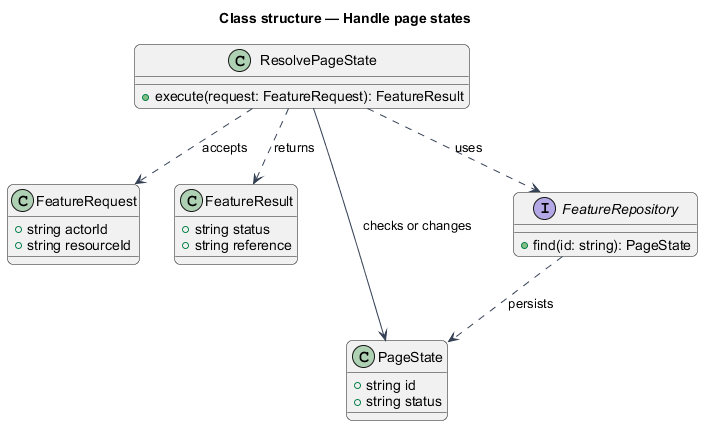

The diagram above was rendered by PlantUML. Its source (embedded in the PNG):
@startuml
skinparam backgroundColor #FFFFFF
skinparam shadowing false
skinparam roundcorner 12
skinparam defaultFontName Arial
skinparam ArrowColor #344054
skinparam rectangle {
  BorderColor #344054
  FontColor #101828
}
skinparam package {
  BorderColor #667085
  FontColor #101828
  BackgroundColor #F9FAFB
}
title Class structure — Handle page states
class ResolvePageState {
  +execute(request: FeatureRequest): FeatureResult
}
class FeatureRequest {
  +string actorId
  +string resourceId
}
class FeatureResult {
  +string status
  +string reference
}
class PageState {
  +string id
  +string status
}
interface FeatureRepository {
  +find(id: string): PageState

}
ResolvePageState ..> FeatureRequest : accepts
ResolvePageState ..> FeatureResult : returns
ResolvePageState ..> FeatureRepository : uses
ResolvePageState --> PageState : checks or changes
FeatureRepository ..> PageState : persists
@enduml